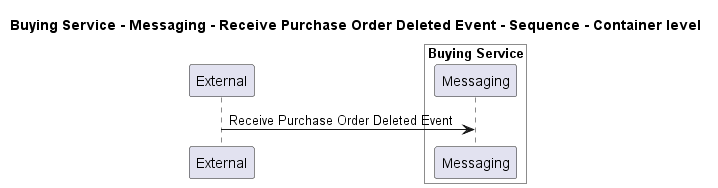

The diagram above was rendered by PlantUML. Its source (embedded in the PNG):
@startuml
!pragma layout smetana

title Buying Service - Messaging - Receive Purchase Order Deleted Event - Sequence - Container level

participant "External" as C4InterFlow.SoftwareSystems.ExternalSystem

box "Buying Service" #White
    participant "Messaging" as ECommercePlatform.SoftwareSystems.BuyingService.Containers.Messaging
end box


C4InterFlow.SoftwareSystems.ExternalSystem -> ECommercePlatform.SoftwareSystems.BuyingService.Containers.Messaging : Receive Purchase Order Deleted Event


@enduml